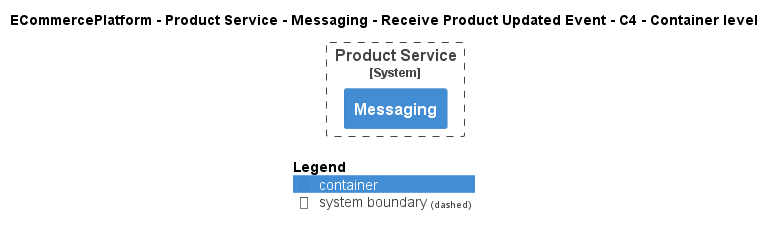

The diagram above was rendered by PlantUML. Its source (embedded in the PNG):
@startuml
!pragma layout smetana
!include ..\..\..\..\..\..\..\.c4s\C4_Container.puml

AddElementTag("c4interflow:lifecycle:new", $bgColor=green, $fontColor=#ffffff, $borderColor=green, $shadowing="False")
AddElementTag("c4interflow:lifecycle:changed", $bgColor=orange, $fontColor=#ffffff, $borderColor=orange, $shadowing="False")
AddElementTag("c4interflow:lifecycle:removed", $bgColor=red, $fontColor=#ffffff, $borderColor=red, $shadowing="False")

AddRelTag("c4interflow:lifecycle:new", $textColor=green, $lineColor=green)
AddRelTag("c4interflow:lifecycle:changed", $textColor=orange, $lineColor=orange)
AddRelTag("c4interflow:lifecycle:removed", $textColor=red, $lineColor=red)

SHOW_PERSON_PORTRAIT()
LAYOUT_TOP_DOWN()

skinparam linetype polyline

title ECommercePlatform - Product Service - Messaging - Receive Product Updated Event - C4 - Container level


System_Boundary(ECommercePlatform.SoftwareSystems.ProductService, "Product Service") {
    Container(ECommercePlatform.SoftwareSystems.ProductService.Containers.Messaging, "Messaging", "", "")
}



SHOW_LEGEND()
@enduml